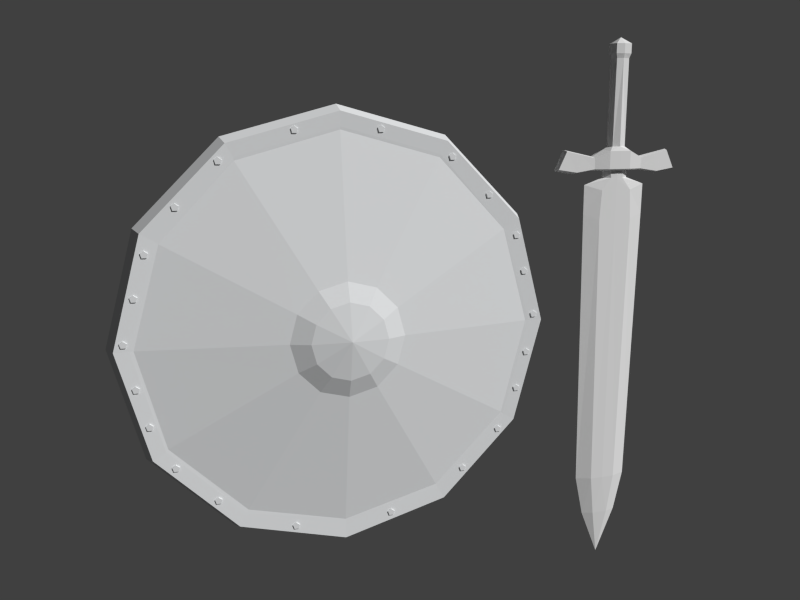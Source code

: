 # Source: shieldNSword01.blend  (saved by Blender 2.70.0; exported with 4.5.12 LTS)
import bpy
from mathutils import Matrix  # noqa: F401  (used for matrix-valued properties, if any)

bpy.ops.wm.read_factory_settings(use_empty=True)
scene = bpy.context.scene
scene.name = 'Scene'

# ---- collections
col_collection_1 = bpy.data.collections.new('Collection 1'); scene.collection.children.link(col_collection_1)

# ---- materials (node trees are filled in below, after node groups)
mat_buckler = bpy.data.materials.new('Buckler')
mat_buckler.alpha_threshold = 0.0
mat_buckler.use_transparent_shadow = False
mat_buckler.diffuse_color = (0.7761, 0.7894, 0.8, 1.0)
mat_buckler.roughness = 0.5
mat_buckler.specular_intensity = 0.0
mat_buckler.line_color = (0.0, 0.0, 0.0, 1.0)
mat_shortsword_001 = bpy.data.materials.new('shortSword.001')
mat_shortsword_001.alpha_threshold = 0.0
mat_shortsword_001.use_transparent_shadow = False
mat_shortsword_001.roughness = 0.5
mat_shortsword_001.specular_intensity = 0.0
mat_shortsword_001.line_color = (0.0, 0.0, 0.0, 1.0)

# ---- material node trees

# ---- world
world_world = bpy.data.worlds.new('World'); scene.world = world_world
world_world.color = (0.05088, 0.05088, 0.05088)
world_world.use_sun_shadow = False
world_world.sun_shadow_jitter_overblur = 0.0
world_world.cycles.sampling_method = 'MANUAL'
world_world.cycles.sample_map_resolution = 256
world_world.light_settings.ao_factor = 0.8

# ---- cameras
cam_camera = bpy.data.cameras.new('Camera')
cam_camera.clip_end = 100.0
cam_camera.lens = 35.0
cam_camera.sensor_width = 32.0
cam_camera.sensor_height = 18.0
cam_camera.dof.focus_distance = 0.0
cam_camera.dof.aperture_fstop = 128.0

# ---- meshes
me_circle = bpy.data.meshes.new('Circle')
me_circle.from_pydata([(-0.5827, 0.02906, -0.01049), (-0.5921, 0.02221, -0.01049), (-0.5885, 0.01112, -0.01049), (-0.5768, 0.01112, -0.01049), (-0.5732, 0.02221, -0.01049), (-0.5827, 0.03129, -0.01465), (-0.5942, 0.0229, -0.01465), (-0.5898, 0.009317, -0.01465), (-0.5755, 0.009317, -0.01465), (-0.5711, 0.0229, -0.01465), (-0.5501, 0.1475, -0.01049), (-0.5595, 0.1406, -0.01049), (-0.5559, 0.1295, -0.01049), (-0.5443, 0.1295, -0.01049), (-0.5407, 0.1406, -0.01049), (-0.5501, 0.1497, -0.01465), (-0.5616, 0.1413, -0.01465), (-0.5572, 0.1277, -0.01465), (-0.543, 0.1277, -0.01465), (-0.5385, 0.1413, -0.01465), (-0.5175, 0.26, -0.01049), (-0.527, 0.2531, -0.01049), (-0.5234, 0.242, -0.01049), (-0.5117, 0.242, -0.01049), (-0.5081, 0.2531, -0.01049), (-0.5175, 0.2622, -0.01465), (-0.5291, 0.2538, -0.01465), (-0.5247, 0.2402, -0.01465), (-0.5104, 0.2402, -0.01465), (-0.506, 0.2538, -0.01465), (-0.4356, 0.3774, -0.01049), (-0.4451, 0.3705, -0.01049), (-0.4415, 0.3594, -0.01049), (-0.4298, 0.3594, -0.01049), (-0.4262, 0.3705, -0.01049), (-0.4356, 0.3796, -0.01465), (-0.4472, 0.3712, -0.01465), (-0.4428, 0.3576, -0.01465), (-0.4285, 0.3576, -0.01465), (-0.4241, 0.3712, -0.01465), (-0.3231, 0.4918, -0.01049), (-0.3326, 0.485, -0.01049), (-0.329, 0.4739, -0.01049), (-0.3173, 0.4739, -0.01049), (-0.3137, 0.485, -0.01049), (-0.3231, 0.4941, -0.01465), (-0.3347, 0.4857, -0.01465), (-0.3303, 0.4721, -0.01465), (-0.316, 0.4721, -0.01465), (-0.3116, 0.4857, -0.01465), (-0.1238, 0.5688, -0.01049), (-0.1333, 0.562, -0.01049), (-0.1297, 0.5509, -0.01049), (-0.118, 0.5509, -0.01049), (-0.1144, 0.562, -0.01049), (-0.1238, 0.571, -0.01465), (-0.1354, 0.5626, -0.01465), (-0.131, 0.5491, -0.01465), (-0.1167, 0.5491, -0.01465), (-0.1123, 0.5626, -0.01465), (0.112, 0.5698, -0.01049), (0.1026, 0.5629, -0.01049), (0.1062, 0.5518, -0.01049), (0.1178, 0.5518, -0.01049), (0.1214, 0.5629, -0.01049), (0.112, 0.572, -0.01465), (0.1005, 0.5636, -0.01465), (0.1049, 0.55, -0.01465), (0.1191, 0.55, -0.01465), (0.1236, 0.5636, -0.01465), (0.3182, 0.4928, -0.01049), (0.3088, 0.486, -0.01049), (0.3124, 0.4749, -0.01049), (0.3241, 0.4749, -0.01049), (0.3277, 0.486, -0.01049), (0.3182, 0.4951, -0.01465), (0.3067, 0.4867, -0.01465), (0.3111, 0.4731, -0.01465), (0.3254, 0.4731, -0.01465), (0.3298, 0.4867, -0.01465), (0.4317, 0.3853, -0.01049), (0.4223, 0.3784, -0.01049), (0.4259, 0.3673, -0.01049), (0.4375, 0.3673, -0.01049), (0.4411, 0.3784, -0.01049), (0.4317, 0.3875, -0.01465), (0.4201, 0.3791, -0.01465), (0.4246, 0.3655, -0.01465), (0.4388, 0.3655, -0.01465), (0.4432, 0.3791, -0.01465), (0.5205, 0.2659, -0.01049), (0.5111, 0.259, -0.01049), (0.5147, 0.248, -0.01049), (0.5263, 0.248, -0.01049), (0.5299, 0.259, -0.01049), (0.5205, 0.2681, -0.01465), (0.5089, 0.2597, -0.01465), (0.5134, 0.2461, -0.01465), (0.5276, 0.2461, -0.01465), (0.532, 0.2597, -0.01465), (0.5471, 0.1593, -0.01049), (0.5377, 0.1525, -0.01049), (0.5413, 0.1414, -0.01049), (0.553, 0.1414, -0.01049), (0.5566, 0.1525, -0.01049), (0.5471, 0.1616, -0.01465), (0.5356, 0.1532, -0.01465), (0.54, 0.1396, -0.01465), (0.5543, 0.1396, -0.01465), (0.5587, 0.1532, -0.01465), (0.5817, 0.0281, -0.01049), (0.5722, 0.02125, -0.01049), (0.5758, 0.01016, -0.01049), (0.5875, 0.01016, -0.01049), (0.5911, 0.02125, -0.01049), (0.5817, 0.03033, -0.01465), (0.5701, 0.02194, -0.01465), (0.5745, 0.008359, -0.01465), (0.5888, 0.008359, -0.01465), (0.5932, 0.02194, -0.01465), (0.5619, -0.08635, -0.01049), (0.5525, -0.0932, -0.01049), (0.5561, -0.1043, -0.01049), (0.5678, -0.1043, -0.01049), (0.5714, -0.0932, -0.01049), (0.5619, -0.08412, -0.01465), (0.5504, -0.09252, -0.01465), (0.5548, -0.1061, -0.01465), (0.5691, -0.1061, -0.01465), (0.5735, -0.09252, -0.01465), (0.5323, -0.1959, -0.01049), (0.5229, -0.2027, -0.01049), (0.5265, -0.2138, -0.01049), (0.5382, -0.2138, -0.01049), (0.5418, -0.2027, -0.01049), (0.5323, -0.1936, -0.01465), (0.5208, -0.202, -0.01465), (0.5252, -0.2156, -0.01465), (0.5395, -0.2156, -0.01465), (0.5439, -0.202, -0.01465), (0.4751, -0.3192, -0.01049), (0.4657, -0.3261, -0.01049), (0.4693, -0.3371, -0.01049), (0.4809, -0.3371, -0.01049), (0.4845, -0.3261, -0.01049), (0.4751, -0.317, -0.01465), (0.4636, -0.3254, -0.01465), (0.468, -0.339, -0.01465), (0.4822, -0.339, -0.01465), (0.4867, -0.3254, -0.01465), (0.3626, -0.4297, -0.01049), (0.3532, -0.4366, -0.01049), (0.3568, -0.4477, -0.01049), (0.3685, -0.4477, -0.01049), (0.3721, -0.4366, -0.01049), (0.3626, -0.4275, -0.01465), (0.3511, -0.4359, -0.01465), (0.3555, -0.4495, -0.01465), (0.3698, -0.4495, -0.01465), (0.3742, -0.4359, -0.01465), (0.1377, -0.5392, -0.01049), (0.1282, -0.5461, -0.01049), (0.1318, -0.5572, -0.01049), (0.1435, -0.5572, -0.01049), (0.1471, -0.5461, -0.01049), (0.1377, -0.537, -0.01465), (0.1261, -0.5454, -0.01465), (0.1305, -0.559, -0.01465), (0.1448, -0.559, -0.01465), (0.1492, -0.5454, -0.01465), (-0.1455, -0.5392, -0.01049), (-0.155, -0.5461, -0.01049), (-0.1513, -0.5572, -0.01049), (-0.1397, -0.5572, -0.01049), (-0.1361, -0.5461, -0.01049), (-0.1455, -0.537, -0.01465), (-0.1571, -0.5454, -0.01465), (-0.1527, -0.559, -0.01465), (-0.1384, -0.559, -0.01465), (-0.134, -0.5454, -0.01465), (-0.3596, -0.4317, -0.01049), (-0.3691, -0.4385, -0.01049), (-0.3655, -0.4496, -0.01049), (-0.3538, -0.4496, -0.01049), (-0.3502, -0.4385, -0.01049), (-0.3596, -0.4295, -0.01465), (-0.3712, -0.4379, -0.01465), (-0.3668, -0.4514, -0.01465), (-0.3525, -0.4514, -0.01465), (-0.3481, -0.4379, -0.01465), (-0.4682, -0.3232, -0.01049), (-0.4776, -0.33, -0.01049), (-0.474, -0.3411, -0.01049), (-0.4623, -0.3411, -0.01049), (-0.4587, -0.33, -0.01049), (-0.4682, -0.3209, -0.01465), (-0.4797, -0.3293, -0.01465), (-0.4753, -0.3429, -0.01465), (-0.461, -0.3429, -0.01465), (-0.4566, -0.3293, -0.01465), (-0.5293, -0.1998, -0.01049), (-0.5388, -0.2067, -0.01049), (-0.5352, -0.2178, -0.01049), (-0.5235, -0.2178, -0.01049), (-0.5199, -0.2067, -0.01049), (-0.5293, -0.1976, -0.01465), (-0.5409, -0.206, -0.01465), (-0.5365, -0.2196, -0.01465), (-0.5222, -0.2196, -0.01465), (-0.5178, -0.206, -0.01465), (-0.5579, -0.09424, -0.01049), (-0.5674, -0.1011, -0.01049), (-0.5638, -0.1122, -0.01049), (-0.5521, -0.1122, -0.01049), (-0.5485, -0.1011, -0.01049), (-0.5579, -0.09201, -0.01465), (-0.5695, -0.1004, -0.01465), (-0.5651, -0.114, -0.01465), (-0.5508, -0.114, -0.01465), (-0.5464, -0.1004, -0.01465), (-0.001472, 0.3428, -0.03752), (0.01145, 0.3336, -0.03922), (0.006514, 0.3187, -0.04197), (-0.009458, 0.3187, -0.04197), (-0.01439, 0.3336, -0.03922), (-0.001472, 0.3448, -0.03137), (0.01435, 0.3335, -0.03345), (0.008308, 0.3152, -0.03681), (-0.01125, 0.3152, -0.03681), (-0.0173, 0.3335, -0.03345), (-0.001472, -0.3207, -0.04175), (0.01145, -0.3299, -0.03988), (0.006514, -0.3448, -0.03687), (-0.009458, -0.3448, -0.03687), (-0.01439, -0.3299, -0.03988), (-0.001472, -0.3166, -0.03677), (0.01435, -0.3278, -0.03449), (0.008308, -0.3461, -0.0308), (-0.01125, -0.3461, -0.0308), (-0.0173, -0.3278, -0.03449), (-0.05371, 0.3665, -0.005512), (-0.05371, 0.3665, -0.0283), (0.05371, 0.3665, -0.0283), (0.05371, 0.3665, -0.005512), (-0.04383, 0.293, -0.005512), (-0.04383, 0.293, -0.04209), (0.04383, 0.293, -0.04209), (0.04383, 0.293, -0.005512), (-0.04383, 0.1465, -0.09489), (-0.04383, 0.1465, -0.1288), (0.04383, 0.1465, -0.1288), (0.04383, 0.1465, -0.09489), (-0.05371, -0.3665, -0.005512), (-0.05371, -0.3665, -0.0283), (0.05371, -0.3665, -0.0283), (0.05371, -0.3665, -0.005512), (-0.04383, -7.231e-08, -0.113), (-0.04383, -9.228e-08, -0.1442), (0.04383, -9.228e-08, -0.1442), (0.04383, -7.231e-08, -0.113), (-0.04383, -0.293, -0.005512), (-0.04383, -0.293, -0.04209), (0.04383, -0.293, -0.04209), (0.04383, -0.293, -0.005512), (-0.04383, -0.1465, -0.09489), (-0.04383, -0.1465, -0.1288), (0.04383, -0.1465, -0.1288), (0.04383, -0.1465, -0.09489), (-0.304, -0.5265, -0.0126), (-0.5265, -0.304, -0.0126), (-0.608, -2.981e-07, -0.0126), (-0.5265, 0.304, -0.0126), (-0.304, 0.5265, -0.0126), (-0.3129, 0.542, -0.05824), (-0.542, 0.3129, -0.05824), (-0.6258, -2.946e-07, -0.05824), (-0.542, -0.3129, -0.05824), (-0.3129, -0.542, -0.05824), (-0.2835, 0.4911, -0.01461), (-0.4911, 0.2835, -0.01461), (-0.5671, -2.839e-07, -0.01461), (-0.4911, -0.2835, -0.01461), (-0.2835, -0.4911, -0.01461), (-0.2786, -0.4804, -0.01532), (-0.4851, -0.277, -0.01532), (-0.5572, -2.162e-05, -0.01532), (-0.4803, 0.2754, -0.01532), (-0.2818, 0.4819, -0.01532), (-0.08069, 0.1398, 0.04428), (-0.1398, 0.08069, 0.04428), (-0.1614, -1.01e-07, 0.04428), (-0.1398, -0.08069, 0.04428), (-0.08069, -0.1398, 0.04428), (-0.05371, -0.09408, 0.06684), (-0.09348, -0.05432, 0.06684), (-0.108, -8.878e-08, 0.06684), (-0.09348, 0.05432, 0.06684), (-0.05371, 0.09408, 0.06684), (2.559e-10, 0.608, -0.0126), (2.559e-10, -0.608, -0.0126), (0.304, -0.5265, -0.0126), (0.5265, -0.304, -0.0126), (0.608, -2.981e-07, -0.0126), (0.5265, 0.304, -0.0126), (0.304, 0.5265, -0.0126), (0.3129, 0.542, -0.05824), (0.542, 0.3129, -0.05824), (0.6258, -2.946e-07, -0.05824), (0.542, -0.3129, -0.05824), (0.3129, -0.542, -0.05824), (-1.693e-10, -0.6258, -0.05824), (-1.693e-10, 0.6258, -0.05824), (0.2835, 0.4911, -0.01461), (0.4911, 0.2835, -0.01461), (0.5671, -2.839e-07, -0.01461), (0.4911, -0.2835, -0.01461), (0.2835, -0.4911, -0.01461), (7.811e-11, -0.5671, -0.01461), (7.811e-11, 0.5671, -0.01461), (-2.733e-10, 0.5588, -0.01532), (-2.733e-10, -0.5508, -0.01532), (0.2786, -0.4804, -0.01532), (0.4851, -0.277, -0.01532), (0.5572, -2.162e-05, -0.01532), (0.4803, 0.2754, -0.01532), (0.2818, 0.4819, -0.01532), (0.08069, 0.1398, 0.04428), (0.1398, 0.08069, 0.04428), (0.1614, -1.01e-07, 0.04428), (0.1398, -0.08069, 0.04428), (0.08069, -0.1398, 0.04428), (0.0, -0.1614, 0.04428), (0.0, 0.1614, 0.04428), (-0.0006064, 0.1086, 0.06684), (-0.0006064, -0.1086, 0.06684), (0.05371, -0.09408, 0.06684), (0.09348, -0.05432, 0.06684), (0.108, -8.878e-08, 0.06684), (0.09348, 0.05432, 0.06684), (0.05371, 0.09408, 0.06684), (0.0, 0.003424, 0.08613), (0.0, -5.267e-08, 0.03444)], [], [(3, 4, 2), (1, 2, 4), (0, 1, 4), (4, 9, 5, 0), (3, 8, 9, 4), (2, 7, 8, 3), (1, 6, 7, 2), (0, 5, 6, 1), (13, 14, 12), (11, 12, 14), (10, 11, 14), (14, 19, 15, 10), (13, 18, 19, 14), (12, 17, 18, 13), (11, 16, 17, 12), (10, 15, 16, 11), (23, 24, 22), (21, 22, 24), (20, 21, 24), (24, 29, 25, 20), (23, 28, 29, 24), (22, 27, 28, 23), (21, 26, 27, 22), (20, 25, 26, 21), (33, 34, 32), (31, 32, 34), (30, 31, 34), (34, 39, 35, 30), (33, 38, 39, 34), (32, 37, 38, 33), (31, 36, 37, 32), (30, 35, 36, 31), (43, 44, 42), (41, 42, 44), (40, 41, 44), (44, 49, 45, 40), (43, 48, 49, 44), (42, 47, 48, 43), (41, 46, 47, 42), (40, 45, 46, 41), (53, 54, 52), (51, 52, 54), (50, 51, 54), (54, 59, 55, 50), (53, 58, 59, 54), (52, 57, 58, 53), (51, 56, 57, 52), (50, 55, 56, 51), (63, 64, 62), (61, 62, 64), (60, 61, 64), (64, 69, 65, 60), (63, 68, 69, 64), (62, 67, 68, 63), (61, 66, 67, 62), (60, 65, 66, 61), (73, 74, 72), (71, 72, 74), (70, 71, 74), (74, 79, 75, 70), (73, 78, 79, 74), (72, 77, 78, 73), (71, 76, 77, 72), (70, 75, 76, 71), (83, 84, 82), (81, 82, 84), (80, 81, 84), (84, 89, 85, 80), (83, 88, 89, 84), (82, 87, 88, 83), (81, 86, 87, 82), (80, 85, 86, 81), (93, 94, 92), (91, 92, 94), (90, 91, 94), (94, 99, 95, 90), (93, 98, 99, 94), (92, 97, 98, 93), (91, 96, 97, 92), (90, 95, 96, 91), (103, 104, 102), (101, 102, 104), (100, 101, 104), (104, 109, 105, 100), (103, 108, 109, 104), (102, 107, 108, 103), (101, 106, 107, 102), (100, 105, 106, 101), (113, 114, 112), (111, 112, 114), (110, 111, 114), (114, 119, 115, 110), (113, 118, 119, 114), (112, 117, 118, 113), (111, 116, 117, 112), (110, 115, 116, 111), (123, 124, 122), (121, 122, 124), (120, 121, 124), (124, 129, 125, 120), (123, 128, 129, 124), (122, 127, 128, 123), (121, 126, 127, 122), (120, 125, 126, 121), (133, 134, 132), (131, 132, 134), (130, 131, 134), (134, 139, 135, 130), (133, 138, 139, 134), (132, 137, 138, 133), (131, 136, 137, 132), (130, 135, 136, 131), (143, 144, 142), (141, 142, 144), (140, 141, 144), (144, 149, 145, 140), (143, 148, 149, 144), (142, 147, 148, 143), (141, 146, 147, 142), (140, 145, 146, 141), (153, 154, 152), (151, 152, 154), (150, 151, 154), (154, 159, 155, 150), (153, 158, 159, 154), (152, 157, 158, 153), (151, 156, 157, 152), (150, 155, 156, 151), (163, 164, 162), (161, 162, 164), (160, 161, 164), (164, 169, 165, 160), (163, 168, 169, 164), (162, 167, 168, 163), (161, 166, 167, 162), (160, 165, 166, 161), (173, 174, 172), (171, 172, 174), (170, 171, 174), (174, 179, 175, 170), (173, 178, 179, 174), (172, 177, 178, 173), (171, 176, 177, 172), (170, 175, 176, 171), (183, 184, 182), (181, 182, 184), (180, 181, 184), (184, 189, 185, 180), (183, 188, 189, 184), (182, 187, 188, 183), (181, 186, 187, 182), (180, 185, 186, 181), (193, 194, 192), (191, 192, 194), (190, 191, 194), (194, 199, 195, 190), (193, 198, 199, 194), (192, 197, 198, 193), (191, 196, 197, 192), (190, 195, 196, 191), (203, 204, 202), (201, 202, 204), (200, 201, 204), (204, 209, 205, 200), (203, 208, 209, 204), (202, 207, 208, 203), (201, 206, 207, 202), (200, 205, 206, 201), (213, 214, 212), (211, 212, 214), (210, 211, 214), (214, 219, 215, 210), (213, 218, 219, 214), (212, 217, 218, 213), (211, 216, 217, 212), (210, 215, 216, 211), (223, 224, 222), (221, 222, 224), (220, 221, 224), (224, 229, 225, 220), (223, 228, 229, 224), (222, 227, 228, 223), (221, 226, 227, 222), (220, 225, 226, 221), (233, 234, 232), (231, 232, 234), (230, 231, 234), (234, 239, 235, 230), (233, 238, 239, 234), (232, 237, 238, 233), (231, 236, 237, 232), (230, 235, 236, 231), (243, 242, 241, 240), (248, 249, 257, 256), (249, 250, 258, 257), (250, 251, 259, 258), (251, 248, 256, 259), (240, 241, 245, 244), (241, 242, 246, 245), (242, 243, 247, 246), (244, 245, 249, 248), (245, 246, 250, 249), (246, 247, 251, 250), (247, 244, 248, 251), (255, 252, 253, 254), (264, 256, 257, 265), (265, 257, 258, 266), (266, 258, 259, 267), (267, 259, 256, 264), (252, 260, 261, 253), (253, 261, 262, 254), (254, 262, 263, 255), (260, 264, 265, 261), (261, 265, 266, 262), (262, 266, 267, 263), (263, 267, 264, 260), (272, 298, 311, 273), (271, 272, 273, 274), (271, 274, 275, 270), (269, 270, 275, 276), (269, 276, 277, 268), (299, 268, 277, 310), (298, 272, 278, 318), (272, 271, 279, 278), (270, 280, 279, 271), (270, 269, 281, 280), (268, 282, 281, 269), (268, 299, 317, 282), (282, 317, 320, 283), (282, 283, 284, 281), (280, 281, 284, 285), (280, 285, 286, 279), (278, 279, 286, 287), (318, 278, 287, 319), (319, 287, 288, 332), (287, 286, 289, 288), (285, 290, 289, 286), (285, 284, 291, 290), (283, 292, 291, 284), (283, 320, 331, 292), (292, 293, 294, 291), (290, 291, 294, 295), (290, 295, 296, 289), (288, 289, 296, 297), (297, 296, 340), (295, 340, 296), (295, 294, 340), (293, 340, 294), (310, 277, 341), (276, 341, 277), (276, 275, 341), (274, 341, 275), (274, 273, 341), (273, 311, 341), (304, 305, 311, 298), (303, 306, 305, 304), (303, 302, 307, 306), (301, 308, 307, 302), (301, 300, 309, 308), (299, 310, 309, 300), (298, 318, 312, 304), (304, 312, 313, 303), (302, 303, 313, 314), (302, 314, 315, 301), (300, 301, 315, 316), (300, 316, 317, 299), (316, 321, 320, 317), (316, 315, 322, 321), (314, 323, 322, 315), (314, 313, 324, 323), (312, 325, 324, 313), (318, 319, 325, 312), (319, 332, 326, 325), (325, 326, 327, 324), (323, 324, 327, 328), (323, 328, 329, 322), (321, 322, 329, 330), (321, 330, 331, 320), (330, 335, 334, 331), (330, 329, 336, 335), (328, 337, 336, 329), (328, 327, 338, 337), (326, 339, 338, 327), (332, 333, 339, 326), (333, 340, 339), (339, 340, 338), (337, 338, 340), (337, 340, 336), (335, 336, 340), (335, 340, 334), (310, 341, 309), (308, 309, 341), (308, 341, 307), (306, 307, 341), (306, 341, 305), (305, 341, 311), (292, 331, 334, 293), (332, 288, 297, 333), (333, 297, 340), (293, 334, 340)])
_uv = me_circle.uv_layers.new(name='UVMap')
_uv.uv.foreach_set('vector', [0.1031, 0.1021, 0.1101, 0.09719, 0.09656, 0.09665, 0.09969, 0.08851, 0.09656, 0.09665, 0.1101, 0.09719, 0.1082, 0.08879, 0.09969, 0.08851, 0.1101, 0.09719, 0.1101, 0.09719, 0.1148, 0.09844, 0.1109, 0.08462, 0.1082, 0.08879, 0.1031, 0.1021, 0.1034, 0.1071, 0.1148, 0.09844, 0.1101, 0.09719, 0.09656, 0.09665, 0.09199, 0.09838, 0.1034, 0.1071, 0.1031, 0.1021, 0.09969, 0.08851, 0.09654, 0.08474, 0.09199, 0.09838, 0.09656, 0.09665, 0.1082, 0.08879, 0.1109, 0.08462, 0.09654, 0.08474, 0.09969, 0.08851, 0.1031, 0.1021, 0.1101, 0.09719, 0.09656, 0.09665, 0.09969, 0.08851, 0.09656, 0.09665, 0.1101, 0.09719, 0.1082, 0.08879, 0.09969, 0.08851, 0.1101, 0.09719, 0.1101, 0.09719, 0.1148, 0.09844, 0.1109, 0.08462, 0.1082, 0.08879, 0.1031, 0.1021, 0.1034, 0.1071, 0.1148, 0.09844, 0.1101, 0.09719, 0.09656, 0.09665, 0.09199, 0.09838, 0.1034, 0.1071, 0.1031, 0.1021, 0.09969, 0.08851, 0.09654, 0.08474, 0.09199, 0.09838, 0.09656, 0.09665, 0.1082, 0.08879, 0.1109, 0.08462, 0.09654, 0.08474, 0.09969, 0.08851, 0.1031, 0.1021, 0.1101, 0.09719, 0.09656, 0.09665, 0.09969, 0.08851, 0.09656, 0.09665, 0.1101, 0.09719, 0.1082, 0.08879, 0.09969, 0.08851, 0.1101, 0.09719, 0.1101, 0.09719, 0.1148, 0.09844, 0.1109, 0.08462, 0.1082, 0.08879, 0.1031, 0.1021, 0.1034, 0.1071, 0.1148, 0.09844, 0.1101, 0.09719, 0.09656, 0.09665, 0.09199, 0.09838, 0.1034, 0.1071, 0.1031, 0.1021, 0.09969, 0.08851, 0.09654, 0.08474, 0.09199, 0.09838, 0.09656, 0.09665, 0.1082, 0.08879, 0.1109, 0.08462, 0.09654, 0.08474, 0.09969, 0.08851, 0.1031, 0.1021, 0.1101, 0.09719, 0.09656, 0.09665, 0.09969, 0.08851, 0.09656, 0.09665, 0.1101, 0.09719, 0.1082, 0.08879, 0.09969, 0.08851, 0.1101, 0.09719, 0.1101, 0.09719, 0.1148, 0.09844, 0.1109, 0.08462, 0.1082, 0.08879, 0.1031, 0.1021, 0.1034, 0.1071, 0.1148, 0.09844, 0.1101, 0.09719, 0.09656, 0.09665, 0.09199, 0.09838, 0.1034, 0.1071, 0.1031, 0.1021, 0.09969, 0.08851, 0.09654, 0.08474, 0.09199, 0.09838, 0.09656, 0.09665, 0.1082, 0.08879, 0.1109, 0.08462, 0.09654, 0.08474, 0.09969, 0.08851, 0.1031, 0.1021, 0.1101, 0.09719, 0.09656, 0.09665, 0.09969, 0.08851, 0.09656, 0.09665, 0.1101, 0.09719, 0.1082, 0.08879, 0.09969, 0.08851, 0.1101, 0.09719, 0.1101, 0.09719, 0.1148, 0.09844, 0.1109, 0.08462, 0.1082, 0.08879, 0.1031, 0.1021, 0.1034, 0.1071, 0.1148, 0.09844, 0.1101, 0.09719, 0.09656, 0.09665, 0.09199, 0.09838, 0.1034, 0.1071, 0.1031, 0.1021, 0.09969, 0.08851, 0.09654, 0.08474, 0.09199, 0.09838, 0.09656, 0.09665, 0.1082, 0.08879, 0.1109, 0.08462, 0.09654, 0.08474, 0.09969, 0.08851, 0.1031, 0.1021, 0.1101, 0.09719, 0.09656, 0.09665, 0.09969, 0.08851, 0.09656, 0.09665, 0.1101, 0.09719, 0.1082, 0.08879, 0.09969, 0.08851, 0.1101, 0.09719, 0.1101, 0.09719, 0.1148, 0.09844, 0.1109, 0.08462, 0.1082, 0.08879, 0.1031, 0.1021, 0.1034, 0.1071, 0.1148, 0.09844, 0.1101, 0.09719, 0.09656, 0.09665, 0.09199, 0.09838, 0.1034, 0.1071, 0.1031, 0.1021, 0.09969, 0.08851, 0.09654, 0.08474, 0.09199, 0.09838, 0.09656, 0.09665, 0.1082, 0.08879, 0.1109, 0.08462, 0.09654, 0.08474, 0.09969, 0.08851, 0.1031, 0.1021, 0.1101, 0.09719, 0.09656, 0.09665, 0.09969, 0.08851, 0.09656, 0.09665, 0.1101, 0.09719, 0.1082, 0.08879, 0.09969, 0.08851, 0.1101, 0.09719, 0.1101, 0.09719, 0.1148, 0.09844, 0.1109, 0.08462, 0.1082, 0.08879, 0.1031, 0.1021, 0.1034, 0.1071, 0.1148, 0.09844, 0.1101, 0.09719, 0.09656, 0.09665, 0.09199, 0.09838, 0.1034, 0.1071, 0.1031, 0.1021, 0.09969, 0.08851, 0.09654, 0.08474, 0.09199, 0.09838, 0.09656, 0.09665, 0.1082, 0.08879, 0.1109, 0.08462, 0.09654, 0.08474, 0.09969, 0.08851, 0.1031, 0.1021, 0.1101, 0.09719, 0.09656, 0.09665, 0.09969, 0.08851, 0.09656, 0.09665, 0.1101, 0.09719, 0.1082, 0.08879, 0.09969, 0.08851, 0.1101, 0.09719, 0.1101, 0.09719, 0.1148, 0.09844, 0.1109, 0.08462, 0.1082, 0.08879, 0.1031, 0.1021, 0.1034, 0.1071, 0.1148, 0.09844, 0.1101, 0.09719, 0.09656, 0.09665, 0.09199, 0.09838, 0.1034, 0.1071, 0.1031, 0.1021, 0.09969, 0.08851, 0.09654, 0.08474, 0.09199, 0.09838, 0.09656, 0.09665, 0.1082, 0.08879, 0.1109, 0.08462, 0.09654, 0.08474, 0.09969, 0.08851, 0.1031, 0.1021, 0.1101, 0.09719, 0.09656, 0.09665, 0.09969, 0.08851, 0.09656, 0.09665, 0.1101, 0.09719, 0.1082, 0.08879, 0.09969, 0.08851, 0.1101, 0.09719, 0.1101, 0.09719, 0.1148, 0.09844, 0.1109, 0.08462, 0.1082, 0.08879, 0.1031, 0.1021, 0.1034, 0.1071, 0.1148, 0.09844, 0.1101, 0.09719, 0.09656, 0.09665, 0.09199, 0.09838, 0.1034, 0.1071, 0.1031, 0.1021, 0.09969, 0.08851, 0.09654, 0.08474, 0.09199, 0.09838, 0.09656, 0.09665, 0.1082, 0.08879, 0.1109, 0.08462, 0.09654, 0.08474, 0.09969, 0.08851, 0.1031, 0.1021, 0.1101, 0.09719, 0.09656, 0.09665, 0.09969, 0.08851, 0.09656, 0.09665, 0.1101, 0.09719, 0.1082, 0.08879, 0.09969, 0.08851, 0.1101, 0.09719, 0.1101, 0.09719, 0.1148, 0.09844, 0.1109, 0.08462, 0.1082, 0.08879, 0.1031, 0.1021, 0.1034, 0.1071, 0.1148, 0.09844, 0.1101, 0.09719, 0.09656, 0.09665, 0.09199, 0.09838, 0.1034, 0.1071, 0.1031, 0.1021, 0.09969, 0.08851, 0.09654, 0.08474, 0.09199, 0.09838, 0.09656, 0.09665, 0.1082, 0.08879, 0.1109, 0.08462, 0.09654, 0.08474, 0.09969, 0.08851, 0.1031, 0.1021, 0.1101, 0.09719, 0.09656, 0.09665, 0.09969, 0.08851, 0.09656, 0.09665, 0.1101, 0.09719, 0.1082, 0.08879, 0.09969, 0.08851, 0.1101, 0.09719, 0.1101, 0.09719, 0.1148, 0.09844, 0.1109, 0.08462, 0.1082, 0.08879, 0.1031, 0.1021, 0.1034, 0.1071, 0.1148, 0.09844, 0.1101, 0.09719, 0.09656, 0.09665, 0.09199, 0.09838, 0.1034, 0.1071, 0.1031, 0.1021, 0.09969, 0.08851, 0.09654, 0.08474, 0.09199, 0.09838, 0.09656, 0.09665, 0.1082, 0.08879, 0.1109, 0.08462, 0.09654, 0.08474, 0.09969, 0.08851, 0.1031, 0.1021, 0.1101, 0.09719, 0.09656, 0.09665, 0.09969, 0.08851, 0.09656, 0.09665, 0.1101, 0.09719, 0.1082, 0.08879, 0.09969, 0.08851, 0.1101, 0.09719, 0.1101, 0.09719, 0.1148, 0.09844, 0.1109, 0.08462, 0.1082, 0.08879, 0.1031, 0.1021, 0.1034, 0.1071, 0.1148, 0.09844, 0.1101, 0.09719, 0.09656, 0.09665, 0.09199, 0.09838, 0.1034, 0.1071, 0.1031, 0.1021, 0.09969, 0.08851, 0.09654, 0.08474, 0.09199, 0.09838, 0.09656, 0.09665, 0.1082, 0.08879, 0.1109, 0.08462, 0.09654, 0.08474, 0.09969, 0.08851, 0.1031, 0.1021, 0.1101, 0.09719, 0.09656, 0.09665, 0.09969, 0.08851, 0.09656, 0.09665, 0.1101, 0.09719, 0.1082, 0.08879, 0.09969, 0.08851, 0.1101, 0.09719, 0.1101, 0.09719, 0.1148, 0.09844, 0.1109, 0.08462, 0.1082, 0.08879, 0.1031, 0.1021, 0.1034, 0.1071, 0.1148, 0.09844, 0.1101, 0.09719, 0.09656, 0.09665, 0.09199, 0.09838, 0.1034, 0.1071, 0.1031, 0.1021, 0.09969, 0.08851, 0.09654, 0.08474, 0.09199, 0.09838, 0.09656, 0.09665, 0.1082, 0.08879, 0.1109, 0.08462, 0.09654, 0.08474, 0.09969, 0.08851, 0.1031, 0.1021, 0.1101, 0.09719, 0.09656, 0.09665, 0.09969, 0.08851, 0.09656, 0.09665, 0.1101, 0.09719, 0.1082, 0.08879, 0.09969, 0.08851, 0.1101, 0.09719, 0.1101, 0.09719, 0.1148, 0.09844, 0.1109, 0.08462, 0.1082, 0.08879, 0.1031, 0.1021, 0.1034, 0.1071, 0.1148, 0.09844, 0.1101, 0.09719, 0.09656, 0.09665, 0.09199, 0.09838, 0.1034, 0.1071, 0.1031, 0.1021, 0.09969, 0.08851, 0.09654, 0.08474, 0.09199, 0.09838, 0.09656, 0.09665, 0.1082, 0.08879, 0.1109, 0.08462, 0.09654, 0.08474, 0.09969, 0.08851, 0.1031, 0.1021, 0.1101, 0.09719, 0.09656, 0.09665, 0.09969, 0.08851, 0.09656, 0.09665, 0.1101, 0.09719, 0.1082, 0.08879, 0.09969, 0.08851, 0.1101, 0.09719, 0.1101, 0.09719, 0.1148, 0.09844, 0.1109, 0.08462, 0.1082, 0.08879, 0.1031, 0.1021, 0.1034, 0.1071, 0.1148, 0.09844, 0.1101, 0.09719, 0.09656, 0.09665, 0.09199, 0.09838, 0.1034, 0.1071, 0.1031, 0.1021, 0.09969, 0.08851, 0.09654, 0.08474, 0.09199, 0.09838, 0.09656, 0.09665, 0.1082, 0.08879, 0.1109, 0.08462, 0.09654, 0.08474, 0.09969, 0.08851, 0.1031, 0.1021, 0.1101, 0.09719, 0.09656, 0.09665, 0.09969, 0.08851, 0.09656, 0.09665, 0.1101, 0.09719, 0.1082, 0.08879, 0.09969, 0.08851, 0.1101, 0.09719, 0.1101, 0.09719, 0.1148, 0.09844, 0.1109, 0.08462, 0.1082, 0.08879, 0.1031, 0.1021, 0.1034, 0.1071, 0.1148, 0.09844, 0.1101, 0.09719, 0.09656, 0.09665, 0.09199, 0.09838, 0.1034, 0.1071, 0.1031, 0.1021, 0.09969, 0.08851, 0.09654, 0.08474, 0.09199, 0.09838, 0.09656, 0.09665, 0.1082, 0.08879, 0.1109, 0.08462, 0.09654, 0.08474, 0.09969, 0.08851, 0.1031, 0.1021, 0.1101, 0.09719, 0.09656, 0.09665, 0.09969, 0.08851, 0.09656, 0.09665, 0.1101, 0.09719, 0.1082, 0.08879, 0.09969, 0.08851, 0.1101, 0.09719, 0.1101, 0.09719, 0.1148, 0.09844, 0.1109, 0.08462, 0.1082, 0.08879, 0.1031, 0.1021, 0.1034, 0.1071, 0.1148, 0.09844, 0.1101, 0.09719, 0.09656, 0.09665, 0.09199, 0.09838, 0.1034, 0.1071, 0.1031, 0.1021, 0.09969, 0.08851, 0.09654, 0.08474, 0.09199, 0.09838, 0.09656, 0.09665, 0.1082, 0.08879, 0.1109, 0.08462, 0.09654, 0.08474, 0.09969, 0.08851, 0.1031, 0.1021, 0.1101, 0.09719, 0.09656, 0.09665, 0.09969, 0.08851, 0.09656, 0.09665, 0.1101, 0.09719, 0.1082, 0.08879, 0.09969, 0.08851, 0.1101, 0.09719, 0.1101, 0.09719, 0.1148, 0.09844, 0.1109, 0.08462, 0.1082, 0.08879, 0.1031, 0.1021, 0.1034, 0.1071, 0.1148, 0.09844, 0.1101, 0.09719, 0.09656, 0.09665, 0.09199, 0.09838, 0.1034, 0.1071, 0.1031, 0.1021, 0.09969, 0.08851, 0.09654, 0.08474, 0.09199, 0.09838, 0.09656, 0.09665, 0.1082, 0.08879, 0.1109, 0.08462, 0.09654, 0.08474, 0.09969, 0.08851, 0.1031, 0.1021, 0.1101, 0.09719, 0.09656, 0.09665, 0.09969, 0.08851, 0.09656, 0.09665, 0.1101, 0.09719, 0.1082, 0.08879, 0.09969, 0.08851, 0.1101, 0.09719, 0.1101, 0.09719, 0.1148, 0.09844, 0.1109, 0.08462, 0.1082, 0.08879, 0.1031, 0.1021, 0.1034, 0.1071, 0.1148, 0.09844, 0.1101, 0.09719, 0.09656, 0.09665, 0.09199, 0.09838, 0.1034, 0.1071, 0.1031, 0.1021, 0.09969, 0.08851, 0.09654, 0.08474, 0.09199, 0.09838, 0.09656, 0.09665, 0.1082, 0.08879, 0.1109, 0.08462, 0.09654, 0.08474, 0.09969, 0.08851, 0.1031, 0.1021, 0.1101, 0.09719, 0.09656, 0.09665, 0.09969, 0.08851, 0.09656, 0.09665, 0.1101, 0.09719, 0.1082, 0.08879, 0.09969, 0.08851, 0.1101, 0.09719, 0.1101, 0.09719, 0.1148, 0.09844, 0.1109, 0.08462, 0.1082, 0.08879, 0.1031, 0.1021, 0.1034, 0.1071, 0.1148, 0.09844, 0.1101, 0.09719, 0.09656, 0.09665, 0.09199, 0.09838, 0.1034, 0.1071, 0.1031, 0.1021, 0.09969, 0.08851, 0.09654, 0.08474, 0.09199, 0.09838, 0.09656, 0.09665, 0.1082, 0.08879, 0.1109, 0.08462, 0.09654, 0.08474, 0.09969, 0.08851, 0.1031, 0.1021, 0.1101, 0.09719, 0.09656, 0.09665, 0.09969, 0.08851, 0.09656, 0.09665, 0.1101, 0.09719, 0.1082, 0.08879, 0.09969, 0.08851, 0.1101, 0.09719, 0.1101, 0.09719, 0.1148, 0.09844, 0.1109, 0.08462, 0.1082, 0.08879, 0.1031, 0.1021, 0.1034, 0.1071, 0.1148, 0.09844, 0.1101, 0.09719, 0.09656, 0.09665, 0.09199, 0.09838, 0.1034, 0.1071, 0.1031, 0.1021, 0.09969, 0.08851, 0.09654, 0.08474, 0.09199, 0.09838, 0.09656, 0.09665, 0.1082, 0.08879, 0.1109, 0.08462, 0.09654, 0.08474, 0.09969, 0.08851, 0.1031, 0.1021, 0.1101, 0.09719, 0.09656, 0.09665, 0.09969, 0.08851, 0.09656, 0.09665, 0.1101, 0.09719, 0.1082, 0.08879, 0.09969, 0.08851, 0.1101, 0.09719, 0.1101, 0.09719, 0.1148, 0.09844, 0.1109, 0.08462, 0.1082, 0.08879, 0.1031, 0.1021, 0.1034, 0.1071, 0.1148, 0.09844, 0.1101, 0.09719, 0.09656, 0.09665, 0.09199, 0.09838, 0.1034, 0.1071, 0.1031, 0.1021, 0.09969, 0.08851, 0.09654, 0.08474, 0.09199, 0.09838, 0.09656, 0.09665, 0.1082, 0.08879, 0.1109, 0.08462, 0.09654, 0.08474, 0.09969, 0.08851, 0.1031, 0.1021, 0.1101, 0.09719, 0.09656, 0.09665, 0.09969, 0.08851, 0.09656, 0.09665, 0.1101, 0.09719, 0.1082, 0.08879, 0.09969, 0.08851, 0.1101, 0.09719, 0.1101, 0.09719, 0.1148, 0.09844, 0.1109, 0.08462, 0.1082, 0.08879, 0.1031, 0.1021, 0.1034, 0.1071, 0.1148, 0.09844, 0.1101, 0.09719, 0.09656, 0.09665, 0.09199, 0.09838, 0.1034, 0.1071, 0.1031, 0.1021, 0.09969, 0.08851, 0.09654, 0.08474, 0.09199, 0.09838, 0.09656, 0.09665, 0.1082, 0.08879, 0.1109, 0.08462, 0.09654, 0.08474, 0.09969, 0.08851, 0.1031, 0.1021, 0.1101, 0.09719, 0.09656, 0.09665, 0.09969, 0.08851, 0.09656, 0.09665, 0.1101, 0.09719, 0.1082, 0.08879, 0.09969, 0.08851, 0.1101, 0.09719, 0.1101, 0.09719, 0.1148, 0.09844, 0.1109, 0.08462, 0.1082, 0.08879, 0.1031, 0.1021, 0.1034, 0.1071, 0.1148, 0.09844, 0.1101, 0.09719, 0.09656, 0.09665, 0.09199, 0.09838, 0.1034, 0.1071, 0.1031, 0.1021, 0.09969, 0.08851, 0.09654, 0.08474, 0.09199, 0.09838, 0.09656, 0.09665, 0.1082, 0.08879, 0.1109, 0.08462, 0.09654, 0.08474, 0.09969, 0.08851, 0.8547, 0.1048, 0.8547, 0.1174, 0.7951, 0.1174, 0.7951, 0.1048, 0.9622, 0.2899, 0.9811, 0.2899, 0.9896, 0.2085, 0.9723, 0.2085, 0.8006, 0.2534, 0.8492, 0.2534, 0.8492, 0.3352, 0.8006, 0.3352, 0.9809, 0.2899, 0.9621, 0.2899, 0.9722, 0.2085, 0.9895, 0.2085, 0.9007, 0.24, 0.852, 0.24, 0.852, 0.158, 0.9007, 0.158, 0.9126, 0.4124, 0.9253, 0.4124, 0.9329, 0.3712, 0.9126, 0.3712, 0.7951, 0.1174, 0.8547, 0.1174, 0.8492, 0.1589, 0.8006, 0.1589, 0.9251, 0.4124, 0.9125, 0.4124, 0.9125, 0.3712, 0.9328, 0.3712, 0.9126, 0.3712, 0.9329, 0.3712, 0.9811, 0.2899, 0.9622, 0.2899, 0.8006, 0.1589, 0.8492, 0.1589, 0.8492, 0.2534, 0.8006, 0.2534, 0.9328, 0.3712, 0.9125, 0.3712, 0.9621, 0.2899, 0.9809, 0.2899, 0.9007, 0.3352, 0.852, 0.3352, 0.852, 0.24, 0.9007, 0.24, 0.7948, 0.1048, 0.8544, 0.1048, 0.8544, 0.1174, 0.7948, 0.1174, 0.9622, 0.1272, 0.9723, 0.2085, 0.9896, 0.2085, 0.9811, 0.1272, 0.849, 0.2534, 0.849, 0.3352, 0.8003, 0.3352, 0.8003, 0.2534, 0.9809, 0.1272, 0.9895, 0.2085, 0.9722, 0.2085, 0.9621, 0.1272, 0.8586, 0.106, 0.9406, 0.106, 0.9406, 0.1547, 0.8586, 0.1547, 0.9126, 0.004688, 0.9126, 0.04586, 0.9329, 0.04586, 0.9253, 0.004686, 0.8544, 0.1174, 0.849, 0.1589, 0.8003, 0.1589, 0.7948, 0.1174, 0.9251, 0.004686, 0.9328, 0.04585, 0.9125, 0.04585, 0.9125, 0.004687, 0.9126, 0.04586, 0.9622, 0.1272, 0.9811, 0.1272, 0.9329, 0.04586, 0.849, 0.1589, 0.849, 0.2534, 0.8003, 0.2534, 0.8003, 0.1589, 0.9328, 0.04585, 0.9809, 0.1272, 0.9621, 0.1272, 0.9125, 0.04585, 0.9087, 0.3078, 0.9453, 0.3078, 0.9453, 0.1632, 0.9087, 0.1632, 0.1706, 0.8413, 0.3147, 0.955, 0.2942, 0.984, 0.1445, 0.8647, 0.08007, 0.69, 0.1706, 0.8413, 0.1445, 0.8647, 0.04533, 0.7034, 0.08007, 0.69, 0.04533, 0.7034, 0.01123, 0.5167, 0.04582, 0.5166, 0.0796, 0.343, 0.04582, 0.5166, 0.01123, 0.5167, 0.04483, 0.3299, 0.0796, 0.343, 0.04483, 0.3299, 0.1429, 0.1682, 0.1689, 0.1911, 0.3143, 0.07884, 0.1689, 0.1911, 0.1429, 0.1682, 0.2927, 0.04803, 0.3147, 0.955, 0.1706, 0.8413, 0.192, 0.8224, 0.3269, 0.9266, 0.1706, 0.8413, 0.08007, 0.69, 0.1053, 0.6804, 0.192, 0.8224, 0.04582, 0.5166, 0.07516, 0.5166, 0.1053, 0.6804, 0.08007, 0.69, 0.04582, 0.5166, 0.0796, 0.343, 0.1049, 0.3526, 0.07516, 0.5166, 0.1689, 0.1911, 0.1906, 0.2101, 0.1049, 0.3526, 0.0796, 0.343, 0.1689, 0.1911, 0.3143, 0.07884, 0.3254, 0.1056, 0.1906, 0.2101, 0.1906, 0.2101, 0.3254, 0.1056, 0.3366, 0.1304, 0.2084, 0.2268, 0.1906, 0.2101, 0.2084, 0.2268, 0.1257, 0.3619, 0.1049, 0.3526, 0.07516, 0.5166, 0.1049, 0.3526, 0.1257, 0.3619, 0.0986, 0.5166, 0.07516, 0.5166, 0.0986, 0.5166, 0.1284, 0.6706, 0.1053, 0.6804, 0.192, 0.8224, 0.1053, 0.6804, 0.1284, 0.6706, 0.2081, 0.8058, 0.3269, 0.9266, 0.192, 0.8224, 0.2081, 0.8058, 0.3366, 0.9054, 0.4164, 0.8276, 0.2627, 0.7829, 0.3752, 0.5971, 0.4207, 0.6101, 0.2627, 0.7829, 0.155, 0.6687, 0.3421, 0.5633, 0.3752, 0.5971, 0.1133, 0.5176, 0.33, 0.5176, 0.3421, 0.5633, 0.155, 0.6687, 0.1133, 0.5176, 0.1524, 0.3657, 0.3421, 0.4719, 0.33, 0.5176, 0.2644, 0.2531, 0.3752, 0.4381, 0.3421, 0.4719, 0.1524, 0.3657, 0.2644, 0.2531, 0.4165, 0.212, 0.4207, 0.4251, 0.3752, 0.4381, 0.4204, 0.4351, 0.4374, 0.4631, 0.415, 0.4852, 0.3867, 0.4688, 0.3735, 0.5144, 0.3867, 0.4688, 0.415, 0.4852, 0.4061, 0.5154, 0.3735, 0.5144, 0.4061, 0.5154, 0.4132, 0.5462, 0.3839, 0.5608, 0.4153, 0.5968, 0.3839, 0.5608, 0.4132, 0.5462, 0.4344, 0.5699, 0.4344, 0.5699, 0.4132, 0.5462, 0.4681, 0.5191, 0.4061, 0.5154, 0.4681, 0.5191, 0.4132, 0.5462, 0.4061, 0.5154, 0.415, 0.4852, 0.4681, 0.5191, 0.4374, 0.4631, 0.4681, 0.5191, 0.415, 0.4852, 0.4884, 0.8969, 0.6681, 0.8428, 0.4762, 0.5307, 0.7975, 0.7068, 0.4762, 0.5307, 0.6681, 0.8428, 0.7975, 0.7068, 0.8426, 0.5246, 0.4762, 0.5307, 0.7915, 0.344, 0.4762, 0.5307, 0.8426, 0.5246, 0.7915, 0.344, 0.6577, 0.2124, 0.4762, 0.5307, 0.6577, 0.2124, 0.4762, 0.1643, 0.4762, 0.5307, 0.1706, 0.8413, 0.1445, 0.8647, 0.2942, 0.984, 0.3147, 0.955, 0.08007, 0.69, 0.04533, 0.7034, 0.1445, 0.8647, 0.1706, 0.8413, 0.08007, 0.69, 0.04582, 0.5166, 0.01123, 0.5167, 0.04533, 0.7034, 0.0796, 0.343, 0.04483, 0.3299, 0.01123, 0.5167, 0.04582, 0.5166, 0.0796, 0.343, 0.1689, 0.1911, 0.1429, 0.1682, 0.04483, 0.3299, 0.3143, 0.07884, 0.2927, 0.04803, 0.1429, 0.1682, 0.1689, 0.1911, 0.3147, 0.955, 0.3269, 0.9266, 0.192, 0.8224, 0.1706, 0.8413, 0.1706, 0.8413, 0.192, 0.8224, 0.1053, 0.6804, 0.08007, 0.69, 0.04582, 0.5166, 0.08007, 0.69, 0.1053, 0.6804, 0.07516, 0.5166, 0.04582, 0.5166, 0.07516, 0.5166, 0.1049, 0.3526, 0.0796, 0.343, 0.1689, 0.1911, 0.0796, 0.343, 0.1049, 0.3526, 0.1906, 0.2101, 0.1689, 0.1911, 0.1906, 0.2101, 0.3254, 0.1056, 0.3143, 0.07884, 0.1906, 0.2101, 0.2084, 0.2268, 0.3366, 0.1304, 0.3254, 0.1056, 0.1906, 0.2101, 0.1049, 0.3526, 0.1257, 0.3619, 0.2084, 0.2268, 0.07516, 0.5166, 0.0986, 0.5166, 0.1257, 0.3619, 0.1049, 0.3526, 0.07516, 0.5166, 0.1053, 0.6804, 0.1284, 0.6706, 0.0986, 0.5166, 0.192, 0.8224, 0.2081, 0.8058, 0.1284, 0.6706, 0.1053, 0.6804, 0.3269, 0.9266, 0.3366, 0.9054, 0.2081, 0.8058, 0.192, 0.8224, 0.4164, 0.8276, 0.4207, 0.6101, 0.3752, 0.5971, 0.2627, 0.7829, 0.2627, 0.7829, 0.3752, 0.5971, 0.3421, 0.5633, 0.155, 0.6687, 0.1133, 0.5176, 0.155, 0.6687, 0.3421, 0.5633, 0.33, 0.5176, 0.1133, 0.5176, 0.33, 0.5176, 0.3421, 0.4719, 0.1524, 0.3657, 0.2644, 0.2531, 0.1524, 0.3657, 0.3421, 0.4719, 0.3752, 0.4381, 0.2644, 0.2531, 0.3752, 0.4381, 0.4207, 0.4251, 0.4165, 0.212, 0.4204, 0.4351, 0.4374, 0.4631, 0.4681, 0.4544, 0.4663, 0.4216, 0.4204, 0.4351, 0.3867, 0.4688, 0.415, 0.4852, 0.4374, 0.4631, 0.3735, 0.5144, 0.4061, 0.5154, 0.415, 0.4852, 0.3867, 0.4688, 0.3735, 0.5144, 0.3839, 0.5608, 0.4132, 0.5462, 0.4061, 0.5154, 0.4153, 0.5968, 0.4344, 0.5699, 0.4132, 0.5462, 0.3839, 0.5608, 0.4619, 0.6124, 0.4648, 0.5799, 0.4344, 0.5699, 0.4167, 0.5976, 0.4648, 0.5799, 0.4681, 0.5191, 0.4344, 0.5699, 0.4344, 0.5699, 0.4681, 0.5191, 0.4132, 0.5462, 0.4061, 0.5154, 0.4132, 0.5462, 0.4681, 0.5191, 0.4061, 0.5154, 0.4681, 0.5191, 0.415, 0.4852, 0.4374, 0.4631, 0.415, 0.4852, 0.4681, 0.5191, 0.4374, 0.4631, 0.4681, 0.5191, 0.4681, 0.4544, 0.4884, 0.8969, 0.4762, 0.5307, 0.6681, 0.8428, 0.7975, 0.7068, 0.6681, 0.8428, 0.4762, 0.5307, 0.7975, 0.7068, 0.4762, 0.5307, 0.8426, 0.5246, 0.7915, 0.344, 0.8426, 0.5246, 0.4762, 0.5307, 0.7915, 0.344, 0.4762, 0.5307, 0.6577, 0.2124, 0.6577, 0.2124, 0.4762, 0.5307, 0.4762, 0.1643, 0.4204, 0.4351, 0.4663, 0.4216, 0.4681, 0.4544, 0.4374, 0.4631, 0.4619, 0.6124, 0.4167, 0.5976, 0.4344, 0.5699, 0.4648, 0.5799, 0.4648, 0.5799, 0.4344, 0.5699, 0.4681, 0.5191, 0.4374, 0.4631, 0.4681, 0.4544, 0.4681, 0.5191])
me_circle.materials.append(mat_buckler)
me_circle.use_remesh_preserve_volume = False
me_circle.use_remesh_preserve_attributes = False
me_circle.use_mirror_vertex_groups = False
me_circle.update()
me_cube_000 = bpy.data.meshes.new('Cube.000')
me_cube_000.from_pydata([(0.4385, 0.3706, 0.0878), (0.4385, 0.3706, -0.0878), (0.4385, -0.3706, 0.0878), (0.4385, -0.3706, -0.0878), (0.5339, 0.1615, 0.1396), (0.5339, 0.1615, -0.1396), (0.5339, -0.1615, 0.1396), (0.5339, -0.1615, -0.1396), (0.5513, 0.1955, 0.0), (0.5513, -0.1955, 0.0), (0.5339, -1.317e-09, 0.1413), (0.5339, -1.317e-09, -0.1413), (0.5941, 0.09644, 0.07759), (0.5941, 0.09644, -0.07759), (0.5941, -0.09644, 0.07759), (0.5941, -0.09644, -0.07759), (0.2863, 0.1586, 0.1396), (0.2863, 0.1586, -0.1396), (0.2863, -0.1586, 0.1396), (0.2863, -0.1586, -0.1396), (0.2618, 0.2638, 0.0), (0.2618, -0.2638, 0.0), (0.2863, 1.823e-09, 0.1413), (0.2863, 1.823e-09, -0.1413), (0.4559, 0.3681, 0.0), (0.4559, -0.3681, 0.0), (0.2863, 0.3639, 0.0878), (0.2863, 0.3639, -0.0878), (0.2863, -0.3639, 0.0878), (0.2863, -0.3639, -0.0878), (0.2618, 0.3934, 0.0), (0.2618, -0.3934, 0.0), (0.5339, 0.7939, 0.06647), (0.5339, 0.7939, -0.06647), (0.5339, -0.7939, 0.06647), (0.5339, -0.7939, -0.06647), (0.5513, 0.8058, 0.0), (0.5513, -0.8058, 0.0), (0.2863, 0.9108, 0.06647), (0.2863, 0.9108, -0.06647), (0.2863, -0.9108, 0.06647), (0.2863, -0.9108, -0.06647), (0.2618, 0.9366, 0.0), (0.2618, -0.9366, 0.0), (0.2614, 0.1011, 0.0722), (0.2614, 0.1011, -0.0722), (0.2614, -0.1011, 0.0722), (0.2614, -0.1011, -0.0722), (0.2614, 0.1955, 0.0), (0.2614, -0.1955, 0.0), (0.2614, 0.0, 0.07531), (0.2614, 0.0, -0.07531), (0.1603, 0.0909, 0.0722), (0.1603, 0.0909, -0.0722), (0.1603, -0.0909, 0.0722), (0.1603, -0.0909, -0.0722), (0.1603, 0.196, 0.0), (0.1603, -0.196, 0.0), (0.1603, 0.0, 0.07531), (0.1603, 0.0, -0.07531), (-5.563, 0.0, 0.0), (-0.01141, 0.2241, 0.0722), (-0.01141, 0.2241, -0.0722), (-0.01141, -0.2241, 0.0722), (-0.01141, -0.2241, -0.0722), (0.06492, 0.47, 0.0), (0.06492, -0.47, 0.0), (-0.01141, 0.0, 0.07531), (-0.01141, 0.0, -0.07531), (-4.322, 0.1866, 0.0829), (-4.322, 0.1864, -0.0829), (-4.322, -0.1866, 0.0829), (-4.322, -0.1866, -0.0829), (-4.322, 0.3979, 0.0), (-4.322, -0.3981, 0.0), (-4.322, 0.0, 0.08752), (-4.322, 0.0, -0.08752), (-4.9, 0.1154, 0.05746), (-4.9, 0.1152, -0.05746), (-4.9, -0.1154, 0.05746), (-4.9, -0.1154, -0.05746), (-4.9, 0.2703, 0.0), (-4.9, -0.2705, 0.0), (-4.896, 0.0, 0.05826), (-4.896, 0.0, -0.05826), (0.5941, 0.1304, 0.0), (0.5941, -0.1304, 0.0), (0.5941, 0.0, 0.1159), (0.5941, 0.0, -0.1159), (-0.4279, 0.248, 0.0722), (-0.4279, 0.248, -0.0722), (-0.4279, -0.248, 0.0722), (-0.4279, -0.248, -0.0722), (-0.3516, 0.4664, 0.0), (-0.3516, -0.4664, 0.0), (-0.4279, 0.0, 0.07531), (-0.4279, 0.0, -0.07531), (1.782, 0.09433, 0.07939), (1.782, 0.09433, -0.07939), (1.782, -0.09433, 0.07939), (1.782, -0.09433, -0.07939), (1.782, 0.1137, 9.909e-16), (1.782, -0.1137, 9.909e-16), (1.782, -2.267e-08, 0.09715), (1.782, -2.267e-08, -0.09715), (2.061, -2.267e-08, 9.909e-16), (1.976, 0.1342, 9.909e-16), (1.976, -0.1342, 9.909e-16), (1.976, 0.1148, 0.0966), (1.976, 0.1148, -0.0966), (1.976, -0.1148, 0.0966), (1.976, -0.1148, -0.0966), (1.976, -2.267e-08, 0.1144), (1.976, -2.267e-08, -0.1144), (1.844, 0.1148, 0.0966), (1.844, 0.1148, -0.0966), (1.844, -0.1148, 0.0966), (1.844, -0.1148, -0.0966), (1.844, 0.1342, 9.909e-16), (1.844, -0.1342, 9.909e-16), (1.844, -2.267e-08, 0.1144), (1.844, -2.267e-08, -0.1144), (0.5036, 0.5869, 0.0), (0.5036, -0.5869, 0.0), (0.4862, 0.5822, 0.07713), (0.4862, 0.5822, -0.07713), (0.4862, -0.5822, 0.07713), (0.4862, -0.5822, -0.07713), (0.2441, 0.6373, 0.07713), (0.2441, 0.6373, -0.07713), (0.2441, -0.6373, 0.07713), (0.2441, -0.6373, -0.07713), (0.2196, 0.665, 0.0), (0.2196, -0.665, 0.0)], [], [(87, 12, 4, 10), (5, 13, 88, 11), (6, 14, 87, 10), (88, 15, 7, 11), (101, 97, 114, 118), (115, 98, 101, 118), (116, 99, 102, 119), (102, 100, 117, 119), (10, 4, 16, 22), (17, 5, 11, 23), (18, 6, 10, 22), (11, 7, 19, 23), (22, 16, 44, 50), (45, 17, 23, 51), (46, 18, 22, 50), (23, 19, 47, 51), (0, 26, 16, 4), (17, 27, 1, 5), (18, 28, 2, 6), (3, 29, 19, 7), (128, 124, 32, 38), (33, 125, 129, 39), (34, 126, 130, 40), (131, 127, 35, 41), (24, 0, 4, 8), (5, 1, 24, 8), (6, 2, 25, 9), (25, 3, 7, 9), (20, 16, 26, 30), (27, 17, 20, 30), (28, 18, 21, 31), (21, 19, 29, 31), (32, 36, 42, 38), (42, 36, 33, 39), (43, 37, 34, 40), (35, 37, 43, 41), (124, 122, 36, 32), (36, 122, 125, 33), (37, 123, 126, 34), (127, 123, 37, 35), (132, 128, 38, 42), (39, 129, 132, 42), (40, 130, 133, 43), (133, 131, 41, 43), (44, 48, 56, 52), (56, 48, 45, 53), (57, 49, 46, 54), (47, 49, 57, 55), (16, 20, 48, 44), (48, 20, 17, 45), (49, 21, 18, 46), (19, 21, 49, 47), (58, 52, 61, 67), (62, 53, 59, 68), (63, 54, 58, 67), (59, 55, 64, 68), (50, 44, 52, 58), (53, 45, 51, 59), (54, 46, 50, 58), (51, 47, 55, 59), (89, 93, 73, 69), (73, 93, 90, 70), (74, 94, 91, 71), (92, 94, 74, 72), (52, 56, 65, 61), (65, 56, 53, 62), (66, 57, 54, 63), (55, 57, 66, 64), (69, 73, 81, 77), (81, 73, 70, 78), (82, 74, 71, 79), (72, 74, 82, 80), (95, 89, 69, 75), (70, 90, 96, 76), (71, 91, 95, 75), (96, 92, 72, 76), (77, 81, 60), (60, 81, 78), (60, 82, 79), (80, 82, 60), (75, 69, 77, 83), (78, 70, 76, 84), (79, 71, 75, 83), (76, 72, 80, 84), (103, 97, 12, 87), (13, 98, 104, 88), (14, 99, 103, 87), (104, 100, 15, 88), (4, 12, 85, 8), (85, 13, 5, 8), (86, 14, 6, 9), (7, 15, 86, 9), (61, 65, 93, 89), (93, 65, 62, 90), (94, 66, 63, 91), (64, 66, 94, 92), (67, 61, 89, 95), (90, 62, 68, 96), (91, 63, 67, 95), (68, 64, 92, 96), (12, 97, 101, 85), (101, 98, 13, 85), (102, 99, 14, 86), (15, 100, 102, 86), (97, 103, 120, 114), (121, 104, 98, 115), (120, 103, 99, 116), (100, 104, 121, 117), (108, 112, 105, 106), (105, 113, 109, 106), (105, 112, 110, 107), (111, 113, 105, 107), (114, 108, 106, 118), (106, 109, 115, 118), (107, 110, 116, 119), (117, 111, 107, 119), (112, 108, 114, 120), (115, 109, 113, 121), (116, 110, 112, 120), (113, 111, 117, 121), (26, 0, 124, 128), (125, 1, 27, 129), (126, 2, 28, 130), (29, 3, 127, 131), (0, 24, 122, 124), (122, 24, 1, 125), (123, 25, 2, 126), (3, 25, 123, 127), (30, 26, 128, 132), (129, 27, 30, 132), (130, 28, 31, 133), (31, 29, 131, 133), (83, 77, 60), (60, 78, 84), (60, 79, 83), (84, 80, 60)])
_uv = me_cube_000.uv_layers.new(name='UVMap')
_uv.uv.foreach_set('vector', [0.6258, 0.1141, 0.5903, 0.1141, 0.5664, 0.08445, 0.6258, 0.08445, 0.5664, 0.08445, 0.5903, 0.1141, 0.6258, 0.1141, 0.6258, 0.08445, 0.6853, 0.08445, 0.6613, 0.1141, 0.6258, 0.1141, 0.6258, 0.08445, 0.6258, 0.1141, 0.6613, 0.1141, 0.6853, 0.08445, 0.6258, 0.08445, 0.703, 0.5122, 0.6675, 0.507, 0.6723, 0.4919, 0.7129, 0.4977, 0.6723, 0.4919, 0.6675, 0.507, 0.703, 0.5122, 0.7129, 0.4977, 0.5763, 0.4919, 0.5811, 0.507, 0.5456, 0.5122, 0.5357, 0.4977, 0.5456, 0.5122, 0.5811, 0.507, 0.5763, 0.4919, 0.5357, 0.4977, 0.6258, 0.08445, 0.5664, 0.08445, 0.5675, 0.03602, 0.6258, 0.03602, 0.5675, 0.03602, 0.5664, 0.08445, 0.6258, 0.08445, 0.6258, 0.03602, 0.6842, 0.03602, 0.6853, 0.08445, 0.6258, 0.08445, 0.6258, 0.03602, 0.6258, 0.08445, 0.6853, 0.08445, 0.6842, 0.03602, 0.6258, 0.03602, 0.6258, 0.03602, 0.5675, 0.03602, 0.5886, 0.0169, 0.6258, 0.0169, 0.5886, 0.0169, 0.5675, 0.03602, 0.6258, 0.03602, 0.6258, 0.0169, 0.663, 0.0169, 0.6842, 0.03602, 0.6258, 0.03602, 0.6258, 0.0169, 0.6258, 0.03602, 0.6842, 0.03602, 0.663, 0.0169, 0.6258, 0.0169, 0.4894, 0.06579, 0.4919, 0.03602, 0.5675, 0.03602, 0.5664, 0.08445, 0.5675, 0.03602, 0.4919, 0.03602, 0.4894, 0.06579, 0.5664, 0.08445, 0.6842, 0.03602, 0.7598, 0.03602, 0.7622, 0.06579, 0.6853, 0.08445, 0.7622, 0.06579, 0.7598, 0.03602, 0.6842, 0.03602, 0.6853, 0.08445, 0.3912, 0.02777, 0.4115, 0.07512, 0.3422, 0.08394, 0.3097, 0.035, 0.3422, 0.08394, 0.4115, 0.07512, 0.3912, 0.02777, 0.3097, 0.035, 0.9152, 0.08496, 0.8401, 0.07512, 0.8604, 0.02777, 0.9429, 0.03551, 0.8604, 0.02777, 0.8401, 0.07512, 0.9152, 0.08496, 0.9429, 0.03551, 0.4904, 0.08703, 0.4894, 0.06579, 0.5664, 0.08445, 0.5539, 0.1057, 0.5664, 0.08445, 0.4894, 0.06579, 0.4904, 0.08703, 0.5539, 0.1057, 0.6853, 0.08445, 0.7622, 0.06579, 0.7613, 0.08703, 0.6978, 0.1057, 0.7613, 0.08703, 0.7622, 0.06579, 0.6853, 0.08445, 0.6978, 0.1057, 0.5287, 0.01699, 0.5675, 0.03602, 0.4919, 0.03602, 0.481, 0.01699, 0.4919, 0.03602, 0.5675, 0.03602, 0.5287, 0.01699, 0.481, 0.01699, 0.7598, 0.03602, 0.6842, 0.03602, 0.7229, 0.01699, 0.7706, 0.01699, 0.7229, 0.01699, 0.6842, 0.03602, 0.7598, 0.03602, 0.7706, 0.01699, 0.3422, 0.08394, 0.3302, 0.1062, 0.2801, 0.01749, 0.3097, 0.035, 0.2801, 0.01749, 0.3302, 0.1062, 0.3422, 0.08394, 0.3097, 0.035, 0.9706, 0.01699, 0.9224, 0.1057, 0.9152, 0.08496, 0.9429, 0.03551, 0.9152, 0.08496, 0.9224, 0.1057, 0.9706, 0.01699, 0.9429, 0.03551, 0.4115, 0.07512, 0.4098, 0.09636, 0.3302, 0.1062, 0.3422, 0.08394, 0.3302, 0.1062, 0.4098, 0.09636, 0.4115, 0.07512, 0.3422, 0.08394, 0.9224, 0.1057, 0.8419, 0.09636, 0.8401, 0.07512, 0.9152, 0.08496, 0.8401, 0.07512, 0.8419, 0.09636, 0.9224, 0.1057, 0.9152, 0.08496, 0.3811, 0.008729, 0.3912, 0.02777, 0.3097, 0.035, 0.2801, 0.01749, 0.3097, 0.035, 0.3912, 0.02777, 0.3811, 0.008729, 0.2801, 0.01749, 0.9429, 0.03551, 0.8604, 0.02777, 0.8706, 0.008729, 0.9706, 0.01699, 0.8706, 0.008729, 0.8604, 0.02777, 0.9429, 0.03551, 0.9706, 0.01699, 0.1523, 0.9914, 0.1224, 0.9914, 0.1223, 0.9744, 0.1555, 0.9744, 0.1223, 0.9744, 0.1224, 0.9914, 0.1523, 0.9914, 0.1555, 0.9744, 0.2461, 0.9744, 0.246, 0.9914, 0.2161, 0.9914, 0.2129, 0.9744, 0.2161, 0.9914, 0.246, 0.9914, 0.2461, 0.9744, 0.2129, 0.9744, 0.5675, 0.03602, 0.5287, 0.01699, 0.5539, 0.01333, 0.5886, 0.0169, 0.5539, 0.01333, 0.5287, 0.01699, 0.5675, 0.03602, 0.5886, 0.0169, 0.6978, 0.01333, 0.7229, 0.01699, 0.6842, 0.03602, 0.663, 0.0169, 0.6842, 0.03602, 0.7229, 0.01699, 0.6978, 0.01333, 0.663, 0.0169, 0.1842, 0.9744, 0.1555, 0.9744, 0.1134, 0.9456, 0.1842, 0.9456, 0.1134, 0.9456, 0.1555, 0.9744, 0.1842, 0.9744, 0.1842, 0.9456, 0.255, 0.9456, 0.2129, 0.9744, 0.1842, 0.9744, 0.1842, 0.9456, 0.1842, 0.9744, 0.2129, 0.9744, 0.255, 0.9456, 0.1842, 0.9456, 0.1842, 0.9914, 0.1523, 0.9914, 0.1555, 0.9744, 0.1842, 0.9744, 0.1555, 0.9744, 0.1523, 0.9914, 0.1842, 0.9914, 0.1842, 0.9744, 0.2129, 0.9744, 0.2161, 0.9914, 0.1842, 0.9914, 0.1842, 0.9744, 0.1842, 0.9914, 0.2161, 0.9914, 0.2129, 0.9744, 0.1842, 0.9744, 0.1058, 0.8756, 0.03683, 0.8884, 0.05842, 0.2219, 0.1252, 0.2219, 0.05842, 0.2219, 0.03683, 0.8884, 0.1058, 0.8756, 0.1252, 0.2219, 0.31, 0.2219, 0.3316, 0.8884, 0.2625, 0.8756, 0.2431, 0.2219, 0.2625, 0.8756, 0.3316, 0.8884, 0.31, 0.2219, 0.2431, 0.2219, 0.1555, 0.9744, 0.1223, 0.9744, 0.03569, 0.9584, 0.1134, 0.9456, 0.03569, 0.9584, 0.1223, 0.9744, 0.1555, 0.9744, 0.1134, 0.9456, 0.3327, 0.9584, 0.2461, 0.9744, 0.2129, 0.9744, 0.255, 0.9456, 0.2129, 0.9744, 0.2461, 0.9744, 0.3327, 0.9584, 0.255, 0.9456, 0.1252, 0.2219, 0.05842, 0.2219, 0.09873, 0.1248, 0.1477, 0.1248, 0.09873, 0.1248, 0.05842, 0.2219, 0.1252, 0.2219, 0.1477, 0.1248, 0.2697, 0.1248, 0.31, 0.2219, 0.2431, 0.2219, 0.2207, 0.1248, 0.2431, 0.2219, 0.31, 0.2219, 0.2697, 0.1248, 0.2207, 0.1248, 0.1842, 0.8756, 0.1058, 0.8756, 0.1252, 0.2219, 0.1842, 0.2219, 0.1252, 0.2219, 0.1058, 0.8756, 0.1842, 0.8756, 0.1842, 0.2219, 0.2431, 0.2219, 0.2625, 0.8756, 0.1842, 0.8756, 0.1842, 0.2219, 0.1842, 0.8756, 0.2625, 0.8756, 0.2431, 0.2219, 0.1842, 0.2219, 0.1477, 0.1248, 0.09873, 0.1248, 0.1842, 0.01351, 0.1842, 0.01351, 0.09873, 0.1248, 0.1477, 0.1248, 0.1842, 0.01351, 0.2697, 0.1248, 0.2207, 0.1248, 0.2207, 0.1248, 0.2697, 0.1248, 0.1842, 0.01351, 0.1842, 0.2219, 0.1252, 0.2219, 0.1477, 0.1248, 0.1842, 0.1254, 0.1477, 0.1248, 0.1252, 0.2219, 0.1842, 0.2219, 0.1842, 0.1254, 0.2207, 0.1248, 0.2431, 0.2219, 0.1842, 0.2219, 0.1842, 0.1254, 0.1842, 0.2219, 0.2431, 0.2219, 0.2207, 0.1248, 0.1842, 0.1254, 0.6268, 0.4433, 0.5885, 0.4453, 0.5885, 0.1389, 0.6268, 0.1369, 0.5885, 0.1389, 0.5885, 0.4453, 0.6268, 0.4433, 0.6268, 0.1369, 0.665, 0.1396, 0.665, 0.4459, 0.6268, 0.4433, 0.6268, 0.1369, 0.6268, 0.4433, 0.665, 0.4459, 0.665, 0.1396, 0.6268, 0.1369, 0.5664, 0.08445, 0.5903, 0.1141, 0.5778, 0.1141, 0.5539, 0.1057, 0.5778, 0.1141, 0.5903, 0.1141, 0.5664, 0.08445, 0.5539, 0.1057, 0.6738, 0.1141, 0.6613, 0.1141, 0.6853, 0.08445, 0.6978, 0.1057, 0.6853, 0.08445, 0.6613, 0.1141, 0.6738, 0.1141, 0.6978, 0.1057, 0.1134, 0.9456, 0.03569, 0.9584, 0.03683, 0.8884, 0.1058, 0.8756, 0.03683, 0.8884, 0.03569, 0.9584, 0.1134, 0.9456, 0.1058, 0.8756, 0.3316, 0.8884, 0.3327, 0.9584, 0.255, 0.9456, 0.2625, 0.8756, 0.255, 0.9456, 0.3327, 0.9584, 0.3316, 0.8884, 0.2625, 0.8756, 0.1842, 0.9456, 0.1134, 0.9456, 0.1058, 0.8756, 0.1842, 0.8756, 0.1058, 0.8756, 0.1134, 0.9456, 0.1842, 0.9456, 0.1842, 0.8756, 0.2625, 0.8756, 0.255, 0.9456, 0.1842, 0.9456, 0.1842, 0.8756, 0.1842, 0.9456, 0.255, 0.9456, 0.2625, 0.8756, 0.1842, 0.8756, 0.5885, 0.1389, 0.5885, 0.4453, 0.5504, 0.4422, 0.5504, 0.1358, 0.5504, 0.4422, 0.5885, 0.4453, 0.5885, 0.1389, 0.5504, 0.1358, 0.7033, 0.4437, 0.665, 0.4459, 0.665, 0.1396, 0.7033, 0.1373, 0.665, 0.1396, 0.665, 0.4459, 0.7033, 0.4437, 0.7033, 0.1373, 0.6675, 0.507, 0.6243, 0.5068, 0.6243, 0.4922, 0.6723, 0.4919, 0.6243, 0.4922, 0.6243, 0.5068, 0.6675, 0.507, 0.6723, 0.4919, 0.6243, 0.4922, 0.6243, 0.5068, 0.5811, 0.507, 0.5763, 0.4919, 0.5811, 0.507, 0.6243, 0.5068, 0.6243, 0.4922, 0.5763, 0.4919, 0.6666, 0.5382, 0.6244, 0.541, 0.6243, 0.5133, 0.6809, 0.5206, 0.6243, 0.5133, 0.6244, 0.541, 0.6666, 0.5382, 0.6809, 0.5206, 0.6243, 0.5133, 0.6244, 0.541, 0.5822, 0.5383, 0.5678, 0.5208, 0.5822, 0.5383, 0.6244, 0.541, 0.6243, 0.5133, 0.5678, 0.5208, 0.6723, 0.4919, 0.6785, 0.462, 0.7242, 0.4659, 0.7129, 0.4977, 0.7242, 0.4659, 0.6785, 0.462, 0.6723, 0.4919, 0.7129, 0.4977, 0.5244, 0.4659, 0.5701, 0.462, 0.5763, 0.4919, 0.5357, 0.4977, 0.5763, 0.4919, 0.5701, 0.462, 0.5244, 0.4659, 0.5357, 0.4977, 0.6243, 0.4605, 0.6785, 0.462, 0.6723, 0.4919, 0.6243, 0.4922, 0.6723, 0.4919, 0.6785, 0.462, 0.6243, 0.4605, 0.6243, 0.4922, 0.5763, 0.4919, 0.5701, 0.462, 0.6243, 0.4605, 0.6243, 0.4922, 0.6243, 0.4605, 0.5701, 0.462, 0.5763, 0.4919, 0.6243, 0.4922, 0.4919, 0.03602, 0.4894, 0.06579, 0.4115, 0.07512, 0.3912, 0.02777, 0.4115, 0.07512, 0.4894, 0.06579, 0.4919, 0.03602, 0.3912, 0.02777, 0.8401, 0.07512, 0.7622, 0.06579, 0.7598, 0.03602, 0.8604, 0.02777, 0.7598, 0.03602, 0.7622, 0.06579, 0.8401, 0.07512, 0.8604, 0.02777, 0.4894, 0.06579, 0.4904, 0.08703, 0.4098, 0.09636, 0.4115, 0.07512, 0.4098, 0.09636, 0.4904, 0.08703, 0.4894, 0.06579, 0.4115, 0.07512, 0.8419, 0.09636, 0.7613, 0.08703, 0.7622, 0.06579, 0.8401, 0.07512, 0.7622, 0.06579, 0.7613, 0.08703, 0.8419, 0.09636, 0.8401, 0.07512, 0.481, 0.01699, 0.4919, 0.03602, 0.3912, 0.02777, 0.3811, 0.008729, 0.3912, 0.02777, 0.4919, 0.03602, 0.481, 0.01699, 0.3811, 0.008729, 0.8604, 0.02777, 0.7598, 0.03602, 0.7706, 0.01699, 0.8706, 0.008729, 0.7706, 0.01699, 0.7598, 0.03602, 0.8604, 0.02777, 0.8706, 0.008729, 0.1842, 0.1254, 0.1477, 0.1248, 0.1842, 0.01351, 0.1842, 0.01351, 0.1477, 0.1248, 0.1842, 0.1254, 0.1842, 0.01351, 0.2207, 0.1248, 0.1842, 0.1254, 0.1842, 0.1254, 0.2207, 0.1248, 0.1842, 0.01351])
me_cube_000.materials.append(mat_shortsword_001)
me_cube_000.use_remesh_preserve_volume = False
me_cube_000.use_remesh_preserve_attributes = False
me_cube_000.use_mirror_vertex_groups = False
me_cube_000.update()

# ---- objects
ob_camera = bpy.data.objects.new('Camera', cam_camera)
ob_buckler = bpy.data.objects.new('buckler', me_circle)
ob_shortsword = bpy.data.objects.new('shortSword', me_cube_000)

# ---- transforms, parenting, visibility, modifiers, constraints
ob_camera.location = (-0.8654, -2.268, 0.5996)
ob_camera.rotation_euler = (1.361, 3.04e-07, -0.3192)
ob_camera.lineart.crease_threshold = 0.0
ob_buckler.location = (-0.2768, 0.0, 0.0)
ob_buckler.rotation_euler = (1.571, 0.0, 0.0)
ob_buckler.lineart.crease_threshold = 0.0
ob_shortsword.location = (0.5483, -5.14e-08, 0.3825)
ob_shortsword.rotation_euler = (1.571, -1.571, 0.0)
ob_shortsword.scale = (0.2088, 0.2088, 0.2088)
ob_shortsword.lineart.crease_threshold = 0.0

# ---- collection membership
col_collection_1.objects.link(ob_camera)
col_collection_1.objects.link(ob_buckler)
col_collection_1.objects.link(ob_shortsword)

# ---- scene / render settings (as saved in the file)
scene.camera = ob_camera
scene.frame_start = 1; scene.frame_end = 250; scene.frame_set(1)
scene.render.engine = 'BLENDER_EEVEE_NEXT'
scene.render.resolution_x = 1024
scene.render.resolution_y = 768
scene.render.dither_intensity = 0.0
scene.render.film_transparent = True
scene.cycles.use_denoising = False
scene.cycles.samples = 10
scene.cycles.sampling_pattern = 'TABULATED_SOBOL'
scene.cycles.light_sampling_threshold = 0.0
scene.cycles.use_adaptive_sampling = False
scene.cycles.use_light_tree = False
scene.cycles.blur_glossy = 0.0
scene.cycles.volume_bounces = 1
scene.cycles.pixel_filter_type = 'GAUSSIAN'
scene.cycles.sample_clamp_indirect = 0.0
scene.view_settings.view_transform = 'Standard'
bpy.context.view_layer.update()

# ---- added for rendering (the .blend has no usable light): sun
light_auto_sun = bpy.data.lights.new('AutoSun', 'SUN')
light_auto_sun.energy = 3.0
light_auto_sun.angle = 0.0523599
ob_auto_sun = bpy.data.objects.new('AutoSun', light_auto_sun)
scene.collection.objects.link(ob_auto_sun)
ob_auto_sun.rotation_euler = (0.872665, 0.174533, 0.523599)
bpy.context.view_layer.update()
